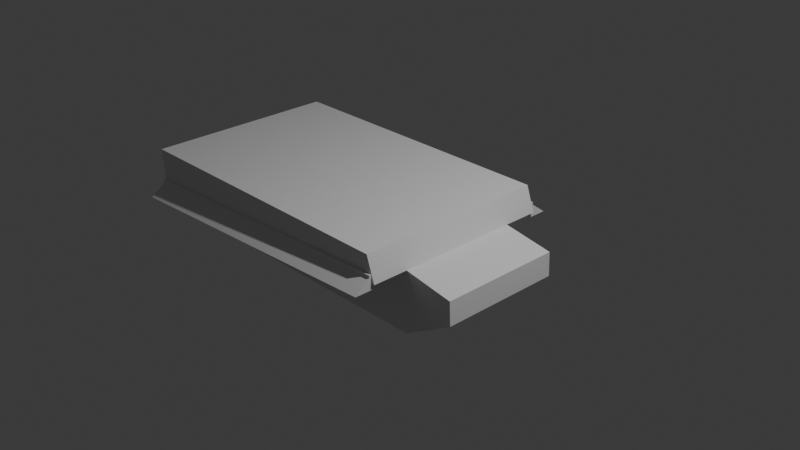 # Source: tiger1.blend  (saved by Blender 4.2.66; exported with 4.5.12 LTS)
import bpy
from mathutils import Matrix  # noqa: F401  (used for matrix-valued properties, if any)

bpy.ops.wm.read_factory_settings(use_empty=True)
scene = bpy.context.scene
scene.name = 'Scene'

# ---- collections
col_collection = bpy.data.collections.new('Collection'); scene.collection.children.link(col_collection)
col_collection_2 = bpy.data.collections.new('Collection 2'); scene.collection.children.link(col_collection_2)

# ---- world
world_world = bpy.data.worlds.new('World'); scene.world = world_world
world_world.use_nodes = True; world_world.node_tree.nodes.clear()
_N = world_world.node_tree.nodes; _L = world_world.node_tree.links
n0 = _N.new('ShaderNodeOutputWorld'); n0.name = 'World Output'; n0.location = (300, 300)
n1 = _N.new('ShaderNodeBackground'); n1.name = 'Background'; n1.location = (10, 300)
n1.inputs[0].default_value = (0.05088, 0.05088, 0.05088, 1.0)
_L.new(n1.outputs[0], n0.inputs[0])
n0.is_active_output = True
world_world.color = (0.05088, 0.05088, 0.05088)
world_world.sun_shadow_jitter_overblur = 0.0

# ---- cameras
cam_camera = bpy.data.cameras.new('Camera')
cam_camera.clip_end = 100.0
cam_camera.ortho_scale = 7.314

# ---- lights
light_light = bpy.data.lights.new('Light', 'POINT')
light_light.energy = 1000.0
light_light.shadow_soft_size = 0.1

# ---- meshes
me_cube = bpy.data.meshes.new('Cube')
me_cube.from_pydata([(-173.1, 73.24, -6.378), (-173.2, 73.24, -4.38), (-173.1, 75.24, -6.378), (-173.2, 75.24, -4.38), (53.52, 73.24, 4.373), (53.43, 73.24, 6.371), (53.52, 75.24, 4.373), (53.43, 75.24, 6.371), (-172.7, 86.67, -14.85), (-172.7, 73.24, -14.85), (53.92, 86.67, -4.095), (53.92, 73.24, -4.095), (-173.1, -73.24, -6.378), (-173.2, -73.24, -4.38), (-173.1, -75.24, -6.378), (-173.2, -75.24, -4.38), (53.52, -73.24, 4.373), (53.43, -73.24, 6.371), (53.52, -75.24, 4.373), (53.43, -75.24, 6.371), (-172.7, -86.67, -14.85), (-172.7, -73.24, -14.85), (53.92, -86.67, -4.095), (53.92, -73.24, -4.095)], [], [(0, 1, 3, 2), (2, 3, 7, 6), (6, 7, 5, 4), (4, 5, 1, 0), (4, 0, 9, 11), (7, 3, 1, 5), (8, 10, 11, 9), (2, 6, 10, 8), (0, 2, 8, 9), (6, 4, 11, 10), (12, 14, 15, 13), (14, 18, 19, 15), (18, 16, 17, 19), (16, 12, 13, 17), (16, 23, 21, 12), (19, 17, 13, 15), (20, 21, 23, 22), (14, 20, 22, 18), (12, 21, 20, 14), (18, 22, 23, 16)])
_uv = me_cube.uv_layers.new(name='UVMap')
_uv.uv.foreach_set('vector', [0.375, 0.0, 0.625, 0.0, 0.625, 0.25, 0.375, 0.25, 0.375, 0.25, 0.625, 0.25, 0.625, 0.5, 0.375, 0.5, 0.375, 0.5, 0.625, 0.5, 0.625, 0.75, 0.375, 0.75, 0.375, 0.75, 0.625, 0.75, 0.625, 1.0, 0.375, 1.0, 0.375, 0.75, 0.375, 1.0, 0.375, 1.0, 0.375, 0.75, 0.625, 0.5, 0.875, 0.5, 0.875, 0.75, 0.625, 0.75, 0.125, 0.5, 0.375, 0.5, 0.375, 0.75, 0.125, 0.75, 0.375, 0.25, 0.375, 0.5, 0.375, 0.5, 0.375, 0.25, 0.375, 0.0, 0.375, 0.25, 0.375, 0.25, 0.375, 0.0, 0.375, 0.5, 0.375, 0.75, 0.375, 0.75, 0.375, 0.5, 0.375, 0.0, 0.375, 0.25, 0.625, 0.25, 0.625, 0.0, 0.375, 0.25, 0.375, 0.5, 0.625, 0.5, 0.625, 0.25, 0.375, 0.5, 0.375, 0.75, 0.625, 0.75, 0.625, 0.5, 0.375, 0.75, 0.375, 1.0, 0.625, 1.0, 0.625, 0.75, 0.375, 0.75, 0.375, 0.75, 0.375, 1.0, 0.375, 1.0, 0.625, 0.5, 0.625, 0.75, 0.875, 0.75, 0.875, 0.5, 0.125, 0.5, 0.125, 0.75, 0.375, 0.75, 0.375, 0.5, 0.375, 0.25, 0.375, 0.25, 0.375, 0.5, 0.375, 0.5, 0.375, 0.0, 0.375, 0.0, 0.375, 0.25, 0.375, 0.25, 0.375, 0.5, 0.375, 0.5, 0.375, 0.75, 0.375, 0.75])
me_cube.update()
me_cube_003 = bpy.data.meshes.new('Cube.003')
me_cube_003.from_pydata([(-2.632, -1.098, 0.2782), (-2.632, 1.098, 0.2782), (0.8383, -1.098, -0.0006976), (0.8383, 1.098, -0.0006976), (-2.632, -0.6934, 0.2782), (0.8383, -0.6934, -0.6842), (-2.52, -0.6934, -0.6842), (-2.632, 0.6934, 0.2782), (0.8383, 0.6934, -0.6842), (-2.52, 0.6934, -0.6842), (0.8383, 0.6934, -0.0006976), (1.398, 0.6934, -0.09503), (0.8383, -0.6934, -0.0006976), (1.398, -0.6934, -0.09503), (1.41, 0.6934, -0.3561), (0.7401, 1.098, 0.2782), (1.41, -0.6934, -0.3561), (0.7401, -1.098, 0.2782), (0.7401, -0.6934, -0.6842), (0.7401, 0.6934, -0.6842), (0.7401, 0.6934, 0.2782), (-2.595, 1.098, -0.07997), (0.7401, -0.6934, 0.2782), (0.7401, 1.098, -0.002941), (-2.595, -1.098, -0.07997), (0.7401, 0.7047, -0.002941), (0.7401, -1.098, -0.002941), (-2.595, 0.7047, -0.07997), (0.7401, -0.7047, -0.002941), (-2.595, -0.7047, -0.07997), (-2.518, 0.0, -0.6842), (-2.632, 0.0, 0.2782), (0.8383, 0.0, -0.6842), (1.398, 0.0, -0.09503), (1.41, 0.0, -0.3561), (0.7401, 5.96e-08, -0.6842), (0.7401, 0.0, 0.2782), (-2.593, 0.0, -0.07997), (0.8383, 0.0, -0.0006976)], [(4, 29), (7, 27)], [(23, 3, 10, 25), (16, 34, 33, 13), (32, 34, 16, 5), (2, 12, 22, 17), (24, 29, 28, 26), (15, 1, 7, 20), (17, 22, 4, 0), (32, 8, 14, 34), (3, 15, 20, 10), (37, 30, 6, 29), (6, 18, 5, 16, 13, 12, 28, 29), (12, 38, 36, 22), (21, 23, 25, 27), (37, 27, 9, 30), (3, 23, 15), (26, 17, 0, 24), (23, 21, 1, 15), (37, 29, 24, 0, 4, 31), (12, 13, 33, 38), (37, 31, 7, 1, 21, 27), (6, 30, 35, 18), (9, 27, 25, 10, 11, 14, 8, 19), (18, 35, 32, 5), (10, 20, 36, 38), (10, 38, 33, 11), (14, 11, 33, 34), (19, 8, 32, 35), (26, 28, 12, 2), (20, 7, 31, 36), (2, 17, 26), (9, 19, 35, 30), (22, 36, 31, 4)])
_uv = me_cube_003.uv_layers.new(name='UVMap')
_uv.uv.foreach_set('vector', [0.552, 0.4929, 0.625, 0.5, 0.625, 0.5, 0.552, 0.4929, 0.375, 0.5467, 0.375, 0.6267, 0.625, 0.6267, 0.625, 0.5467, 0.375, 0.6267, 0.375, 0.6267, 0.375, 0.5467, 0.375, 0.5467, 0.625, 0.5, 0.625, 0.5454, 0.6321, 0.5467, 0.6321, 0.5, 0.532, 0.25, 0.532, 0.25, 0.552, 0.4929, 0.552, 0.4929, 0.6321, 0.5, 0.875, 0.5, 0.875, 0.5467, 0.6321, 0.5467, 0.6321, 0.5, 0.6321, 0.5467, 0.875, 0.5467, 0.875, 0.5, 0.375, 0.6267, 0.375, 0.5467, 0.375, 0.5467, 0.375, 0.6267, 0.625, 0.5, 0.6321, 0.5, 0.6321, 0.5467, 0.625, 0.5454, 0.0, 0.0, 0.125, 0.6267, 0.125, 0.5467, 0.0, 0.0, 0.125, 0.5467, 0.3679, 0.5467, 0.375, 0.5467, 0.375, 0.5467, 0.625, 0.5467, 0.625, 0.5, 0.552, 0.4929, 0.0, 0.0, 0.625, 0.5467, 0.625, 0.6265, 0.6321, 0.6267, 0.6321, 0.5467, 0.532, 0.25, 0.552, 0.4929, 0.552, 0.4929, 0.532, 0.25, 0.0, 0.0, 0.0, 0.0, 0.125, 0.5467, 0.125, 0.6267, 0.625, 0.5, 0.552, 0.4929, 0.625, 0.4929, 0.552, 0.4929, 0.625, 0.4929, 0.625, 0.25, 0.532, 0.25, 0.552, 0.4929, 0.532, 0.25, 0.625, 0.25, 0.625, 0.4929, 0.532, 0.5479, 0.532, 0.25, 0.532, 0.25, 0.625, 0.25, 0.875, 0.5467, 0.875, 0.6267, 0.625, 0.5467, 0.625, 0.5467, 0.625, 0.6267, 0.625, 0.6265, 0.532, 0.5479, 0.875, 0.6267, 0.875, 0.5467, 0.625, 0.25, 0.532, 0.25, 0.532, 0.25, 0.125, 0.5467, 0.125, 0.6267, 0.3679, 0.6267, 0.3679, 0.5467, 0.125, 0.5467, 0.0, 0.0, 0.552, 0.4929, 0.625, 0.5, 0.625, 0.5467, 0.375, 0.5467, 0.375, 0.5467, 0.3679, 0.5467, 0.3679, 0.5467, 0.3679, 0.6267, 0.375, 0.6267, 0.375, 0.5467, 0.625, 0.5467, 0.6321, 0.5467, 0.6321, 0.6267, 0.625, 0.6265, 0.625, 0.5467, 0.625, 0.6265, 0.625, 0.6267, 0.625, 0.5467, 0.375, 0.5467, 0.625, 0.5467, 0.625, 0.6267, 0.375, 0.6267, 0.3679, 0.5467, 0.375, 0.5467, 0.375, 0.6267, 0.3679, 0.6267, 0.552, 0.4929, 0.552, 0.4929, 0.625, 0.5, 0.625, 0.5, 0.6321, 0.5467, 0.875, 0.5467, 0.875, 0.6267, 0.6321, 0.6267, 0.625, 0.5, 0.625, 0.4929, 0.552, 0.4929, 0.125, 0.5467, 0.3679, 0.5467, 0.3679, 0.6267, 0.125, 0.6267, 0.6321, 0.5467, 0.6321, 0.6267, 0.875, 0.6267, 0.875, 0.5467])
me_cube_003.update()

# ---- objects
ob_cube_001 = bpy.data.objects.new('Cube.001', me_cube)
ob_light = bpy.data.objects.new('Light', light_light)
ob_camera = bpy.data.objects.new('Camera', cam_camera)
ob_empty = bpy.data.objects.new('Empty', None)
ob_empty_001 = bpy.data.objects.new('Empty.001', None)
ob_empty_002 = bpy.data.objects.new('Empty.002', None)
ob_cube = bpy.data.objects.new('Cube', me_cube_003)

# ---- transforms, parenting, visibility, modifiers, constraints
ob_cube_001.location = (0.0, 0.0, 0.0)
ob_cube_001.scale = (0.01499, 0.01499, 0.01499)
ob_light.location = (4.076, 1.005, 5.904)
ob_light.rotation_euler = (0.6503, 0.05522, 1.866)
ob_light.lock_rotations_4d = False
ob_light.empty_display_type = 'ARROWS'
ob_light.color = (0.0, 0.0, 0.0, 0.0)
ob_light.lineart.crease_threshold = 0.0
ob_camera.location = (7.359, -6.926, 4.958)
ob_camera.rotation_euler = (1.109, 0.0, 0.8149)
ob_camera.lock_rotations_4d = False
ob_camera.empty_display_type = 'ARROWS'
ob_camera.color = (0.0, 0.0, 0.0, 0.0)
ob_camera.display_type = 'WIRE'
ob_camera.lineart.crease_threshold = 0.0
ob_empty.location = (-10.0, 1.3, 3.07)
ob_empty.rotation_euler = (1.571, 0.0, 1.571)
ob_empty.lock_scale = (True, True, True)
ob_empty.empty_display_type = 'IMAGE'
ob_empty.empty_display_size = 8.6
ob_empty.use_empty_image_alpha = True
ob_empty.color = (1.0, 1.0, 1.0, 0.4)
ob_empty_001.location = (0.0, -10.0, -2.519)
ob_empty_001.rotation_euler = (1.571, 0.0, 3.142)
ob_empty_001.lock_scale = (True, True, True)
ob_empty_001.empty_display_type = 'IMAGE'
ob_empty_001.empty_display_size = 8.6
ob_empty_001.use_empty_image_alpha = True
ob_empty_001.color = (1.0, 1.0, 1.0, 0.4)
ob_empty_002.location = (0.0, -0.1, -10.0)
ob_empty_002.rotation_euler = (0.0, 3.142, 0.0)
ob_empty_002.lock_scale = (True, True, True)
ob_empty_002.empty_display_type = 'IMAGE'
ob_empty_002.empty_display_size = 8.6
ob_empty_002.use_empty_image_alpha = True
ob_empty_002.color = (1.0, 1.0, 1.0, 0.4)
ob_cube.location = (0.0, 0.0, 0.0)

# ---- collection membership
scene.collection.objects.link(ob_cube_001)
col_collection.objects.link(ob_light)
col_collection.objects.link(ob_camera)
col_collection.objects.link(ob_empty)
col_collection.objects.link(ob_empty_001)
col_collection.objects.link(ob_empty_002)
col_collection.objects.link(ob_cube)

# ---- scene / render settings (as saved in the file)
scene.camera = ob_camera
scene.frame_start = 1; scene.frame_end = 250; scene.frame_set(0)
scene.render.engine = 'BLENDER_EEVEE_NEXT'
bpy.context.view_layer.update()
